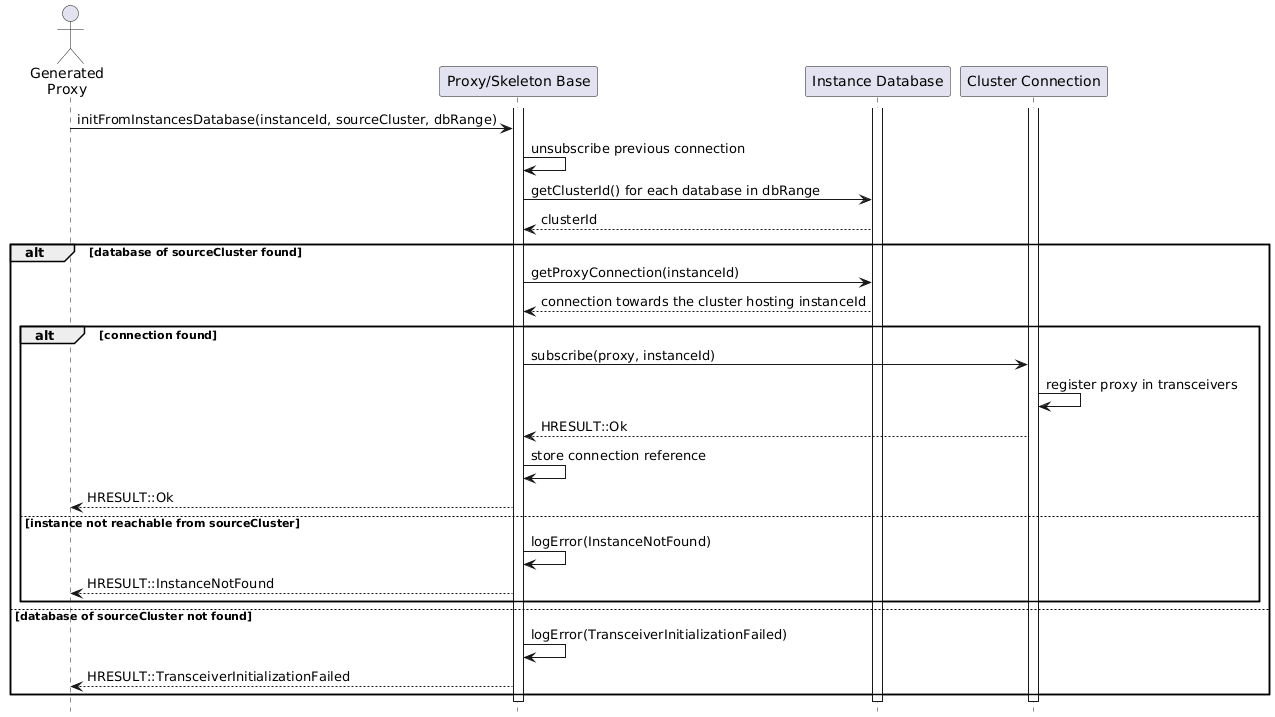

The diagram above was rendered by PlantUML. Its source (embedded in the PNG):
@startuml

hide footbox

actor "Generated\nProxy" as generated_proxy
participant "Proxy/Skeleton Base" as proxy_skeleton_base_unit
participant "Instance Database" as instance_database_unit
participant "Cluster Connection" as cluster_connection_unit

activate proxy_skeleton_base_unit
activate instance_database_unit
activate cluster_connection_unit

generated_proxy -> proxy_skeleton_base_unit : initFromInstancesDatabase(instanceId, sourceCluster, dbRange)
proxy_skeleton_base_unit -> proxy_skeleton_base_unit : unsubscribe previous connection
proxy_skeleton_base_unit -> instance_database_unit : getClusterId() for each database in dbRange
instance_database_unit --> proxy_skeleton_base_unit : clusterId

alt database of sourceCluster found
    proxy_skeleton_base_unit -> instance_database_unit : getProxyConnection(instanceId)
    instance_database_unit --> proxy_skeleton_base_unit : connection towards the cluster hosting instanceId
    alt connection found
        proxy_skeleton_base_unit -> cluster_connection_unit : subscribe(proxy, instanceId)
        cluster_connection_unit -> cluster_connection_unit : register proxy in transceivers
        cluster_connection_unit --> proxy_skeleton_base_unit : HRESULT::Ok
        proxy_skeleton_base_unit -> proxy_skeleton_base_unit : store connection reference
        proxy_skeleton_base_unit --> generated_proxy : HRESULT::Ok
    else instance not reachable from sourceCluster
        proxy_skeleton_base_unit -> proxy_skeleton_base_unit : logError(InstanceNotFound)
        proxy_skeleton_base_unit --> generated_proxy : HRESULT::InstanceNotFound
    end
else database of sourceCluster not found
    proxy_skeleton_base_unit -> proxy_skeleton_base_unit : logError(TransceiverInitializationFailed)
    proxy_skeleton_base_unit --> generated_proxy : HRESULT::TransceiverInitializationFailed
end

deactivate proxy_skeleton_base_unit
deactivate instance_database_unit
deactivate cluster_connection_unit

@enduml